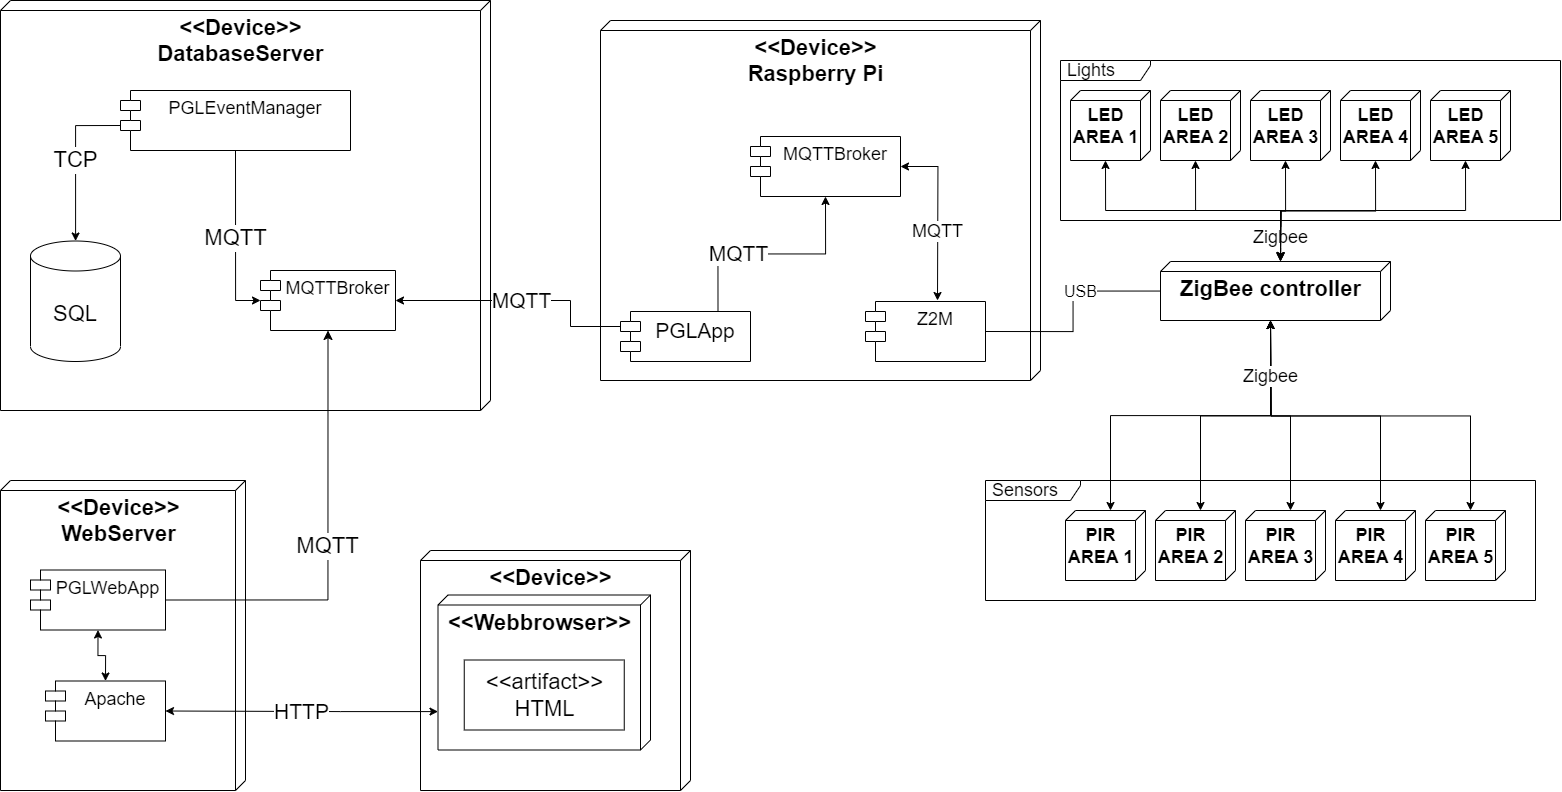

The diagram above was exported from draw.io. Its source (the exported page's mxGraphModel, read from the mxfile embedded in the PNG):
<mxGraphModel dx="3584" dy="1116" grid="1" gridSize="10" guides="1" tooltips="1" connect="1" arrows="1" fold="1" page="1" pageScale="1" pageWidth="850" pageHeight="1100" math="0" shadow="0">
  <root>
    <mxCell id="0" />
    <mxCell id="1" parent="0" />
    <mxCell id="VXJpfsz8eJ0IVl2OcxnH-1" value="&amp;lt;&amp;lt;Device&amp;gt;&amp;gt;&lt;br&gt;WebServer" style="verticalAlign=top;align=center;spacingTop=8;spacingLeft=2;spacingRight=12;shape=cube;size=10;direction=south;fontStyle=1;fontColor=default;html=1;fontSize=22;" parent="1" vertex="1">
      <mxGeometry x="-1060" y="570" width="245" height="310" as="geometry" />
    </mxCell>
    <mxCell id="udiZLtn0RmkBybyGir0L-3" value="ZigBee controller" style="verticalAlign=top;align=center;spacingTop=8;spacingLeft=2;spacingRight=12;shape=cube;size=10;direction=south;fontStyle=1;fontColor=default;html=1;fontSize=22;" parent="1" vertex="1">
      <mxGeometry x="100" y="351" width="230" height="59" as="geometry" />
    </mxCell>
    <mxCell id="udiZLtn0RmkBybyGir0L-4" value="&lt;b&gt;&lt;font style=&quot;font-size: 22px;&quot;&gt;&amp;lt;&amp;lt;Device&amp;gt;&amp;gt;&lt;br&gt;Raspberry Pi&lt;/font&gt;&lt;/b&gt;" style="verticalAlign=top;align=center;spacingTop=8;spacingLeft=2;spacingRight=12;shape=cube;size=10;direction=south;fontStyle=0;fontColor=default;html=1;" parent="1" vertex="1">
      <mxGeometry x="-460" y="110" width="440" height="360" as="geometry" />
    </mxCell>
    <mxCell id="udiZLtn0RmkBybyGir0L-14" value="&lt;font style=&quot;font-size: 16px;&quot;&gt;USB&lt;/font&gt;" style="edgeStyle=orthogonalEdgeStyle;rounded=0;orthogonalLoop=1;jettySize=auto;html=1;fontColor=default;endArrow=none;endFill=0;entryX=1;entryY=0.5;entryDx=0;entryDy=0;" parent="1" source="udiZLtn0RmkBybyGir0L-3" target="KdtyAaBH2cUpjcbePQlE-14" edge="1">
      <mxGeometry x="-0.2632" relative="1" as="geometry">
        <mxPoint x="130" y="430" as="targetPoint" />
        <Array as="points" />
        <mxPoint as="offset" />
      </mxGeometry>
    </mxCell>
    <mxCell id="KdtyAaBH2cUpjcbePQlE-36" style="edgeStyle=orthogonalEdgeStyle;rounded=0;orthogonalLoop=1;jettySize=auto;html=1;exitX=0;exitY=0;exitDx=0;exitDy=35;exitPerimeter=0;entryX=0;entryY=0;entryDx=59;entryDy=120;entryPerimeter=0;fontSize=18;startArrow=classic;startFill=1;endArrow=classic;endFill=1;" parent="1" source="udiZLtn0RmkBybyGir0L-44" target="udiZLtn0RmkBybyGir0L-3" edge="1">
      <mxGeometry relative="1" as="geometry" />
    </mxCell>
    <mxCell id="udiZLtn0RmkBybyGir0L-44" value="PIR&lt;br style=&quot;font-size: 18px;&quot;&gt;AREA 1" style="verticalAlign=top;align=center;spacingTop=8;spacingLeft=2;spacingRight=12;shape=cube;size=10;direction=south;fontStyle=1;fontColor=default;html=1;fontSize=18;" parent="1" vertex="1">
      <mxGeometry x="5" y="600" width="80" height="70" as="geometry" />
    </mxCell>
    <mxCell id="KdtyAaBH2cUpjcbePQlE-21" value="MQTT" style="edgeStyle=orthogonalEdgeStyle;rounded=0;orthogonalLoop=1;jettySize=auto;html=1;exitX=1;exitY=0.5;exitDx=0;exitDy=0;fontSize=18;startArrow=classic;startFill=1;endArrow=classic;endFill=1;" parent="1" source="udiZLtn0RmkBybyGir0L-51" edge="1">
      <mxGeometry x="0.2142" relative="1" as="geometry">
        <mxPoint y="-1" as="offset" />
        <mxPoint x="-123" y="390" as="targetPoint" />
      </mxGeometry>
    </mxCell>
    <mxCell id="udiZLtn0RmkBybyGir0L-51" value="MQTTBroker" style="shape=module;align=left;spacingLeft=20;align=center;verticalAlign=top;fontSize=18;" parent="1" vertex="1">
      <mxGeometry x="-310" y="226" width="150" height="60" as="geometry" />
    </mxCell>
    <mxCell id="udiZLtn0RmkBybyGir0L-55" value="&amp;lt;&amp;lt;Device&amp;gt;&amp;gt;&lt;br&gt;User client" style="verticalAlign=top;align=center;spacingTop=8;spacingLeft=2;spacingRight=12;shape=cube;size=10;direction=south;fontStyle=1;fontColor=default;html=1;fontSize=22;" parent="1" vertex="1">
      <mxGeometry x="-640" y="640" width="270" height="240" as="geometry" />
    </mxCell>
    <mxCell id="udiZLtn0RmkBybyGir0L-56" value="&amp;lt;&amp;lt;Webbrowser&amp;gt;&amp;gt;" style="verticalAlign=top;align=center;spacingTop=8;spacingLeft=2;spacingRight=12;shape=cube;size=10;direction=south;fontStyle=1;fontColor=default;html=1;fontSize=22;" parent="1" vertex="1">
      <mxGeometry x="-622.5" y="684.5" width="212.5" height="155" as="geometry" />
    </mxCell>
    <mxCell id="udiZLtn0RmkBybyGir0L-57" value="&amp;lt;&amp;lt;artifact&amp;gt;&amp;gt;&lt;br&gt;HTML" style="html=1;align=center;verticalAlign=middle;dashed=0;fontSize=22;fontColor=default;" parent="1" vertex="1">
      <mxGeometry x="-596.25" y="749.5" width="160" height="70" as="geometry" />
    </mxCell>
    <mxCell id="udiZLtn0RmkBybyGir0L-58" value="&amp;lt;&amp;lt;Device&amp;gt;&amp;gt;&lt;br&gt;DatabaseServer" style="verticalAlign=top;align=center;spacingTop=8;spacingLeft=2;spacingRight=12;shape=cube;size=10;direction=south;fontStyle=1;fontColor=default;html=1;fontSize=22;" parent="1" vertex="1">
      <mxGeometry x="-1060" y="90" width="490" height="410" as="geometry" />
    </mxCell>
    <mxCell id="m0CO2bN84ffi_Q6MekWN-1" value="&lt;font style=&quot;font-size: 21px;&quot;&gt;HTTP&lt;/font&gt;" style="edgeStyle=orthogonalEdgeStyle;rounded=0;orthogonalLoop=1;jettySize=auto;html=1;endArrow=classic;endFill=1;entryX=1;entryY=0.5;entryDx=0;entryDy=0;startArrow=classic;startFill=1;" parent="1" source="udiZLtn0RmkBybyGir0L-56" target="KdtyAaBH2cUpjcbePQlE-7" edge="1">
      <mxGeometry relative="1" as="geometry">
        <mxPoint x="204.99999999999955" y="-760" as="targetPoint" />
        <Array as="points">
          <mxPoint x="-720" y="801" />
          <mxPoint x="-720" y="801" />
        </Array>
      </mxGeometry>
    </mxCell>
    <mxCell id="KdtyAaBH2cUpjcbePQlE-1" value="&lt;font style=&quot;font-size: 22px;&quot;&gt;SQL&lt;/font&gt;" style="shape=cylinder3;whiteSpace=wrap;html=1;boundedLbl=1;backgroundOutline=1;size=15;" parent="1" vertex="1">
      <mxGeometry x="-1030" y="330.5" width="90" height="120.5" as="geometry" />
    </mxCell>
    <mxCell id="KdtyAaBH2cUpjcbePQlE-4" value="MQTT" style="edgeStyle=orthogonalEdgeStyle;rounded=0;orthogonalLoop=1;jettySize=auto;html=1;exitX=0;exitY=0.5;exitDx=0;exitDy=0;entryX=0.5;entryY=1;entryDx=0;entryDy=0;fontSize=22;startArrow=classic;startFill=1;endArrow=none;endFill=0;" parent="1" source="KdtyAaBH2cUpjcbePQlE-2" target="KdtyAaBH2cUpjcbePQlE-3" edge="1">
      <mxGeometry relative="1" as="geometry" />
    </mxCell>
    <mxCell id="KdtyAaBH2cUpjcbePQlE-2" value="MQTTBroker" style="shape=module;align=left;spacingLeft=20;align=center;verticalAlign=top;fontSize=18;" parent="1" vertex="1">
      <mxGeometry x="-800" y="360" width="135" height="60" as="geometry" />
    </mxCell>
    <mxCell id="KdtyAaBH2cUpjcbePQlE-5" value="TCP" style="edgeStyle=orthogonalEdgeStyle;rounded=0;orthogonalLoop=1;jettySize=auto;html=1;exitX=0;exitY=0;exitDx=0;exitDy=35;fontSize=22;exitPerimeter=0;" parent="1" source="KdtyAaBH2cUpjcbePQlE-3" target="KdtyAaBH2cUpjcbePQlE-1" edge="1">
      <mxGeometry relative="1" as="geometry" />
    </mxCell>
    <mxCell id="KdtyAaBH2cUpjcbePQlE-3" value="PGLEventManager" style="shape=module;align=left;spacingLeft=20;align=center;verticalAlign=top;fontSize=18;" parent="1" vertex="1">
      <mxGeometry x="-940" y="180" width="230" height="60" as="geometry" />
    </mxCell>
    <mxCell id="EY45OJKjomCOtxO5ChqV-1" value="MQTT" style="edgeStyle=orthogonalEdgeStyle;rounded=0;orthogonalLoop=1;jettySize=auto;html=1;exitX=1;exitY=0.5;exitDx=0;exitDy=0;entryX=0.5;entryY=1;entryDx=0;entryDy=0;strokeWidth=1;startArrow=none;startFill=0;startSize=7;endSize=7;fontSize=22;" parent="1" source="KdtyAaBH2cUpjcbePQlE-6" target="KdtyAaBH2cUpjcbePQlE-2" edge="1">
      <mxGeometry relative="1" as="geometry" />
    </mxCell>
    <mxCell id="KdtyAaBH2cUpjcbePQlE-6" value="PGLWebApp" style="shape=module;align=left;spacingLeft=20;align=center;verticalAlign=top;fontSize=18;" parent="1" vertex="1">
      <mxGeometry x="-1030" y="659.5" width="135" height="60" as="geometry" />
    </mxCell>
    <mxCell id="KdtyAaBH2cUpjcbePQlE-8" style="edgeStyle=orthogonalEdgeStyle;rounded=0;orthogonalLoop=1;jettySize=auto;html=1;exitX=0.5;exitY=0;exitDx=0;exitDy=0;entryX=0.5;entryY=1;entryDx=0;entryDy=0;fontSize=22;startArrow=classic;startFill=1;" parent="1" source="KdtyAaBH2cUpjcbePQlE-7" target="KdtyAaBH2cUpjcbePQlE-6" edge="1">
      <mxGeometry relative="1" as="geometry" />
    </mxCell>
    <mxCell id="KdtyAaBH2cUpjcbePQlE-7" value="Apache" style="shape=module;align=left;spacingLeft=20;align=center;verticalAlign=top;fontSize=18;" parent="1" vertex="1">
      <mxGeometry x="-1015" y="770.5" width="120" height="60" as="geometry" />
    </mxCell>
    <mxCell id="KdtyAaBH2cUpjcbePQlE-13" value="MQTT" style="edgeStyle=orthogonalEdgeStyle;rounded=0;orthogonalLoop=1;jettySize=auto;html=1;exitX=0;exitY=0;exitDx=0;exitDy=15;fontSize=21;startArrow=none;startFill=0;endArrow=classic;endFill=1;entryX=1;entryY=0.5;entryDx=0;entryDy=0;exitPerimeter=0;" parent="1" source="KdtyAaBH2cUpjcbePQlE-16" target="KdtyAaBH2cUpjcbePQlE-2" edge="1">
      <mxGeometry relative="1" as="geometry">
        <mxPoint x="-410" y="431" as="sourcePoint" />
        <Array as="points">
          <mxPoint x="-490" y="416" />
          <mxPoint x="-490" y="390" />
        </Array>
        <mxPoint x="-680" y="380" as="targetPoint" />
      </mxGeometry>
    </mxCell>
    <mxCell id="KdtyAaBH2cUpjcbePQlE-14" value="Z2M" style="shape=module;align=left;spacingLeft=20;align=center;verticalAlign=top;fontSize=18;" parent="1" vertex="1">
      <mxGeometry x="-195" y="391" width="120" height="60" as="geometry" />
    </mxCell>
    <mxCell id="KdtyAaBH2cUpjcbePQlE-17" value="MQTT" style="edgeStyle=orthogonalEdgeStyle;rounded=0;orthogonalLoop=1;jettySize=auto;html=1;exitX=0.75;exitY=0;exitDx=0;exitDy=0;entryX=0.5;entryY=1;entryDx=0;entryDy=0;fontSize=21;startArrow=none;startFill=0;endArrow=classic;endFill=1;" parent="1" source="KdtyAaBH2cUpjcbePQlE-16" target="udiZLtn0RmkBybyGir0L-51" edge="1">
      <mxGeometry x="-0.298" relative="1" as="geometry">
        <mxPoint as="offset" />
      </mxGeometry>
    </mxCell>
    <mxCell id="KdtyAaBH2cUpjcbePQlE-16" value="PGLApp" style="shape=module;align=left;spacingLeft=20;align=center;verticalAlign=top;fontSize=21;" parent="1" vertex="1">
      <mxGeometry x="-440" y="401" width="130" height="50" as="geometry" />
    </mxCell>
    <mxCell id="KdtyAaBH2cUpjcbePQlE-40" style="edgeStyle=orthogonalEdgeStyle;rounded=0;orthogonalLoop=1;jettySize=auto;html=1;exitX=0;exitY=0;exitDx=0;exitDy=35;exitPerimeter=0;fontSize=18;startArrow=classic;startFill=1;endArrow=classic;endFill=1;" parent="1" source="KdtyAaBH2cUpjcbePQlE-24" edge="1">
      <mxGeometry relative="1" as="geometry">
        <mxPoint x="210" y="410" as="targetPoint" />
      </mxGeometry>
    </mxCell>
    <mxCell id="KdtyAaBH2cUpjcbePQlE-24" value="PIR&lt;br style=&quot;font-size: 18px;&quot;&gt;AREA 5" style="verticalAlign=top;align=center;spacingTop=8;spacingLeft=2;spacingRight=12;shape=cube;size=10;direction=south;fontStyle=1;fontColor=default;html=1;fontSize=18;" parent="1" vertex="1">
      <mxGeometry x="365" y="600" width="80" height="70" as="geometry" />
    </mxCell>
    <mxCell id="KdtyAaBH2cUpjcbePQlE-37" style="edgeStyle=orthogonalEdgeStyle;rounded=0;orthogonalLoop=1;jettySize=auto;html=1;exitX=0;exitY=0;exitDx=0;exitDy=35;exitPerimeter=0;fontSize=18;startArrow=classic;startFill=1;endArrow=classic;endFill=1;" parent="1" source="KdtyAaBH2cUpjcbePQlE-25" edge="1">
      <mxGeometry relative="1" as="geometry">
        <mxPoint x="210" y="410" as="targetPoint" />
      </mxGeometry>
    </mxCell>
    <mxCell id="KdtyAaBH2cUpjcbePQlE-25" value="PIR&lt;br style=&quot;font-size: 18px;&quot;&gt;AREA 2" style="verticalAlign=top;align=center;spacingTop=8;spacingLeft=2;spacingRight=12;shape=cube;size=10;direction=south;fontStyle=1;fontColor=default;html=1;fontSize=18;" parent="1" vertex="1">
      <mxGeometry x="95" y="600" width="80" height="70" as="geometry" />
    </mxCell>
    <mxCell id="KdtyAaBH2cUpjcbePQlE-38" style="edgeStyle=orthogonalEdgeStyle;rounded=0;orthogonalLoop=1;jettySize=auto;html=1;exitX=0;exitY=0;exitDx=0;exitDy=35;exitPerimeter=0;fontSize=18;startArrow=classic;startFill=1;endArrow=classic;endFill=1;" parent="1" source="KdtyAaBH2cUpjcbePQlE-26" edge="1">
      <mxGeometry relative="1" as="geometry">
        <mxPoint x="210" y="410" as="targetPoint" />
      </mxGeometry>
    </mxCell>
    <mxCell id="KdtyAaBH2cUpjcbePQlE-26" value="PIR&lt;br style=&quot;font-size: 18px;&quot;&gt;AREA 3" style="verticalAlign=top;align=center;spacingTop=8;spacingLeft=2;spacingRight=12;shape=cube;size=10;direction=south;fontStyle=1;fontColor=default;html=1;fontSize=18;" parent="1" vertex="1">
      <mxGeometry x="185" y="600" width="80" height="70" as="geometry" />
    </mxCell>
    <mxCell id="KdtyAaBH2cUpjcbePQlE-39" value="Zigbee" style="edgeStyle=orthogonalEdgeStyle;rounded=0;orthogonalLoop=1;jettySize=auto;html=1;exitX=0;exitY=0;exitDx=0;exitDy=35;exitPerimeter=0;fontSize=18;startArrow=classic;startFill=1;endArrow=classic;endFill=1;" parent="1" source="KdtyAaBH2cUpjcbePQlE-27" edge="1">
      <mxGeometry x="0.6226" relative="1" as="geometry">
        <mxPoint x="210" y="410" as="targetPoint" />
        <mxPoint as="offset" />
      </mxGeometry>
    </mxCell>
    <mxCell id="KdtyAaBH2cUpjcbePQlE-27" value="PIR&lt;br style=&quot;font-size: 18px;&quot;&gt;AREA 4" style="verticalAlign=top;align=center;spacingTop=8;spacingLeft=2;spacingRight=12;shape=cube;size=10;direction=south;fontStyle=1;fontColor=default;html=1;fontSize=18;" parent="1" vertex="1">
      <mxGeometry x="275" y="600" width="80" height="70" as="geometry" />
    </mxCell>
    <mxCell id="KdtyAaBH2cUpjcbePQlE-29" value="Sensors" style="shape=umlFrame;whiteSpace=wrap;html=1;width=95;height=20;boundedLbl=1;verticalAlign=middle;align=left;spacingLeft=5;labelBackgroundColor=none;labelBorderColor=none;fontSize=18;fillStyle=solid;" parent="1" vertex="1">
      <mxGeometry x="-75" y="570" width="550" height="120" as="geometry" />
    </mxCell>
    <mxCell id="KdtyAaBH2cUpjcbePQlE-47" value="Zigbee" style="edgeStyle=orthogonalEdgeStyle;rounded=0;orthogonalLoop=1;jettySize=auto;html=1;exitX=0;exitY=0;exitDx=70;exitDy=45;exitPerimeter=0;fontSize=18;startArrow=classic;startFill=1;endArrow=classic;endFill=1;" parent="1" source="KdtyAaBH2cUpjcbePQlE-30" edge="1">
      <mxGeometry x="0.8367" relative="1" as="geometry">
        <mxPoint x="220" y="350" as="targetPoint" />
        <mxPoint as="offset" />
      </mxGeometry>
    </mxCell>
    <mxCell id="KdtyAaBH2cUpjcbePQlE-30" value="LED&lt;br style=&quot;font-size: 18px;&quot;&gt;AREA 1" style="verticalAlign=top;align=center;spacingTop=8;spacingLeft=2;spacingRight=12;shape=cube;size=10;direction=south;fontStyle=1;fontColor=default;html=1;fontSize=18;" parent="1" vertex="1">
      <mxGeometry x="10" y="180" width="80" height="70" as="geometry" />
    </mxCell>
    <mxCell id="KdtyAaBH2cUpjcbePQlE-45" style="edgeStyle=orthogonalEdgeStyle;rounded=0;orthogonalLoop=1;jettySize=auto;html=1;exitX=0;exitY=0;exitDx=70;exitDy=45;exitPerimeter=0;fontSize=18;startArrow=classic;startFill=1;endArrow=classic;endFill=1;" parent="1" source="KdtyAaBH2cUpjcbePQlE-31" edge="1">
      <mxGeometry relative="1" as="geometry">
        <mxPoint x="220" y="350" as="targetPoint" />
      </mxGeometry>
    </mxCell>
    <mxCell id="KdtyAaBH2cUpjcbePQlE-31" value="LED&lt;br style=&quot;font-size: 18px;&quot;&gt;AREA 5" style="verticalAlign=top;align=center;spacingTop=8;spacingLeft=2;spacingRight=12;shape=cube;size=10;direction=south;fontStyle=1;fontColor=default;html=1;fontSize=18;" parent="1" vertex="1">
      <mxGeometry x="370" y="180" width="80" height="70" as="geometry" />
    </mxCell>
    <mxCell id="KdtyAaBH2cUpjcbePQlE-46" style="edgeStyle=orthogonalEdgeStyle;rounded=0;orthogonalLoop=1;jettySize=auto;html=1;exitX=0;exitY=0;exitDx=70;exitDy=45;exitPerimeter=0;fontSize=18;startArrow=classic;startFill=1;endArrow=classic;endFill=1;" parent="1" source="KdtyAaBH2cUpjcbePQlE-32" edge="1">
      <mxGeometry relative="1" as="geometry">
        <mxPoint x="220" y="350" as="targetPoint" />
      </mxGeometry>
    </mxCell>
    <mxCell id="KdtyAaBH2cUpjcbePQlE-32" value="LED&lt;br style=&quot;font-size: 18px;&quot;&gt;AREA 2" style="verticalAlign=top;align=center;spacingTop=8;spacingLeft=2;spacingRight=12;shape=cube;size=10;direction=south;fontStyle=1;fontColor=default;html=1;fontSize=18;" parent="1" vertex="1">
      <mxGeometry x="100" y="180" width="80" height="70" as="geometry" />
    </mxCell>
    <mxCell id="KdtyAaBH2cUpjcbePQlE-43" style="edgeStyle=orthogonalEdgeStyle;rounded=0;orthogonalLoop=1;jettySize=auto;html=1;exitX=0;exitY=0;exitDx=70;exitDy=45;exitPerimeter=0;entryX=0;entryY=0;entryDx=0;entryDy=110;entryPerimeter=0;fontSize=18;startArrow=classic;startFill=1;endArrow=classic;endFill=1;" parent="1" source="KdtyAaBH2cUpjcbePQlE-33" target="udiZLtn0RmkBybyGir0L-3" edge="1">
      <mxGeometry relative="1" as="geometry" />
    </mxCell>
    <mxCell id="KdtyAaBH2cUpjcbePQlE-33" value="LED&lt;br style=&quot;font-size: 18px;&quot;&gt;AREA 3" style="verticalAlign=top;align=center;spacingTop=8;spacingLeft=2;spacingRight=12;shape=cube;size=10;direction=south;fontStyle=1;fontColor=default;html=1;fontSize=18;" parent="1" vertex="1">
      <mxGeometry x="190" y="180" width="80" height="70" as="geometry" />
    </mxCell>
    <mxCell id="KdtyAaBH2cUpjcbePQlE-44" style="edgeStyle=orthogonalEdgeStyle;rounded=0;orthogonalLoop=1;jettySize=auto;html=1;exitX=0;exitY=0;exitDx=70;exitDy=45;exitPerimeter=0;entryX=0;entryY=0;entryDx=0;entryDy=110;entryPerimeter=0;fontSize=18;startArrow=classic;startFill=1;endArrow=classic;endFill=1;" parent="1" source="KdtyAaBH2cUpjcbePQlE-34" target="udiZLtn0RmkBybyGir0L-3" edge="1">
      <mxGeometry relative="1" as="geometry" />
    </mxCell>
    <mxCell id="KdtyAaBH2cUpjcbePQlE-34" value="LED&lt;br style=&quot;font-size: 18px;&quot;&gt;AREA 4" style="verticalAlign=top;align=center;spacingTop=8;spacingLeft=2;spacingRight=12;shape=cube;size=10;direction=south;fontStyle=1;fontColor=default;html=1;fontSize=18;" parent="1" vertex="1">
      <mxGeometry x="280" y="180" width="80" height="70" as="geometry" />
    </mxCell>
    <mxCell id="KdtyAaBH2cUpjcbePQlE-35" value="Lights" style="shape=umlFrame;whiteSpace=wrap;html=1;width=90;height=20;boundedLbl=1;verticalAlign=middle;align=left;spacingLeft=5;labelBackgroundColor=none;labelBorderColor=none;fontSize=18;fillStyle=solid;" parent="1" vertex="1">
      <mxGeometry y="150" width="500" height="160" as="geometry" />
    </mxCell>
  </root>
</mxGraphModel>